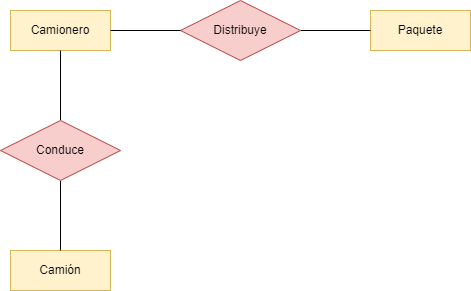

The diagram above was exported from draw.io. Its source (the exported page's mxGraphModel, read from the mxfile embedded in the PNG):
<mxGraphModel dx="3272" dy="859" grid="1" gridSize="10" guides="1" tooltips="1" connect="1" arrows="1" fold="1" page="1" pageScale="1" pageWidth="827" pageHeight="1169" math="0" shadow="0">
  <root>
    <mxCell id="0" />
    <mxCell id="1" parent="0" />
    <mxCell id="ReBZRMOoSH_v3E4CVmXt-1" value="Camionero" style="whiteSpace=wrap;html=1;align=center;fillColor=#fff2cc;strokeColor=#d6b656;" parent="1" vertex="1">
      <mxGeometry x="-1033" y="360" width="100" height="40" as="geometry" />
    </mxCell>
    <mxCell id="ReBZRMOoSH_v3E4CVmXt-14" value="Paquete" style="whiteSpace=wrap;html=1;align=center;fillColor=#fff2cc;strokeColor=#d6b656;" parent="1" vertex="1">
      <mxGeometry x="-673" y="360" width="100" height="40" as="geometry" />
    </mxCell>
    <mxCell id="ReBZRMOoSH_v3E4CVmXt-37" style="edgeStyle=orthogonalEdgeStyle;rounded=0;orthogonalLoop=1;jettySize=auto;html=1;entryX=0;entryY=0.5;entryDx=0;entryDy=0;endArrow=none;endFill=0;" parent="1" source="ReBZRMOoSH_v3E4CVmXt-15" target="ReBZRMOoSH_v3E4CVmXt-14" edge="1">
      <mxGeometry relative="1" as="geometry" />
    </mxCell>
    <mxCell id="ReBZRMOoSH_v3E4CVmXt-15" value="Distribuye" style="shape=rhombus;perimeter=rhombusPerimeter;whiteSpace=wrap;html=1;align=center;fillColor=#f8cecc;strokeColor=#b85450;" parent="1" vertex="1">
      <mxGeometry x="-863" y="350" width="120" height="60" as="geometry" />
    </mxCell>
    <mxCell id="ReBZRMOoSH_v3E4CVmXt-24" value="Camión" style="whiteSpace=wrap;html=1;align=center;fillColor=#fff2cc;strokeColor=#d6b656;" parent="1" vertex="1">
      <mxGeometry x="-1033" y="600" width="100" height="40" as="geometry" />
    </mxCell>
    <mxCell id="ReBZRMOoSH_v3E4CVmXt-40" style="edgeStyle=orthogonalEdgeStyle;rounded=0;orthogonalLoop=1;jettySize=auto;html=1;entryX=0.5;entryY=0;entryDx=0;entryDy=0;endArrow=none;endFill=0;" parent="1" source="ReBZRMOoSH_v3E4CVmXt-25" target="ReBZRMOoSH_v3E4CVmXt-24" edge="1">
      <mxGeometry relative="1" as="geometry" />
    </mxCell>
    <mxCell id="ReBZRMOoSH_v3E4CVmXt-42" style="edgeStyle=orthogonalEdgeStyle;rounded=0;orthogonalLoop=1;jettySize=auto;html=1;entryX=0.5;entryY=1;entryDx=0;entryDy=0;endArrow=none;endFill=0;" parent="1" source="ReBZRMOoSH_v3E4CVmXt-25" target="ReBZRMOoSH_v3E4CVmXt-1" edge="1">
      <mxGeometry relative="1" as="geometry" />
    </mxCell>
    <mxCell id="ReBZRMOoSH_v3E4CVmXt-25" value="Conduce" style="shape=rhombus;perimeter=rhombusPerimeter;whiteSpace=wrap;html=1;align=center;fillColor=#f8cecc;strokeColor=#b85450;" parent="1" vertex="1">
      <mxGeometry x="-1043" y="470" width="120" height="60" as="geometry" />
    </mxCell>
    <mxCell id="ReBZRMOoSH_v3E4CVmXt-38" value="" style="endArrow=none;html=1;rounded=0;exitX=1;exitY=0.5;exitDx=0;exitDy=0;entryX=0;entryY=0.5;entryDx=0;entryDy=0;" parent="1" source="ReBZRMOoSH_v3E4CVmXt-1" target="ReBZRMOoSH_v3E4CVmXt-15" edge="1">
      <mxGeometry relative="1" as="geometry">
        <mxPoint x="-923" y="650" as="sourcePoint" />
        <mxPoint x="-833" y="730" as="targetPoint" />
      </mxGeometry>
    </mxCell>
  </root>
</mxGraphModel>